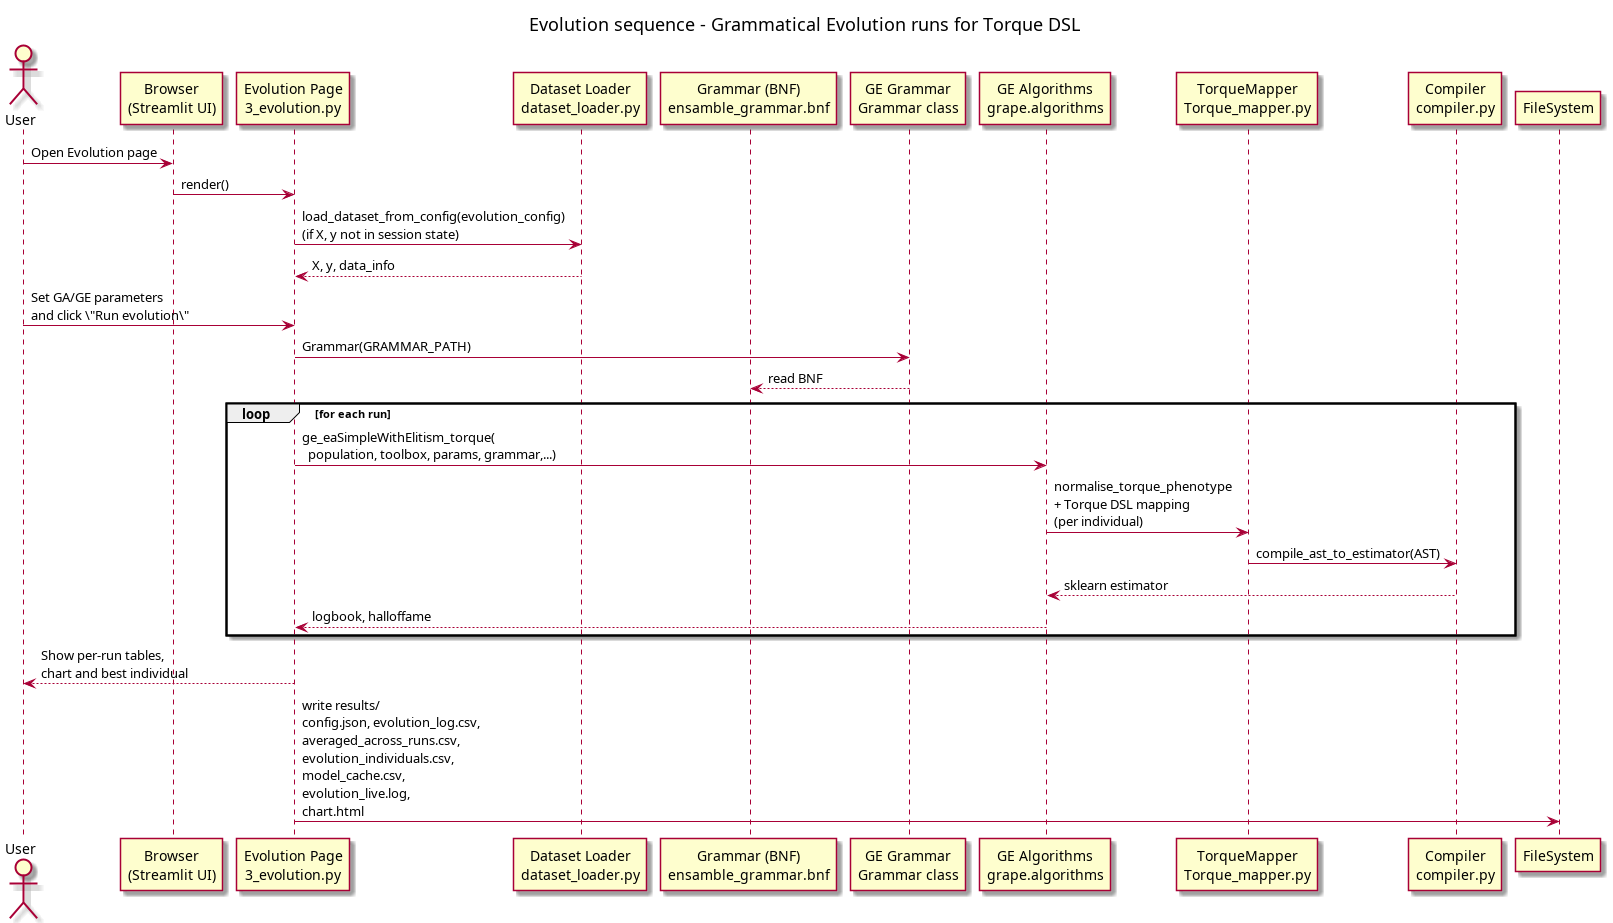

The diagram above was rendered by PlantUML. Its source (embedded in the PNG):
@startuml
title Evolution sequence - Grammatical Evolution runs for Torque DSL

actor User
participant "Browser\n(Streamlit UI)" as Browser
participant "Evolution Page\n3_evolution.py" as EvoUI
participant "Dataset Loader\ndataset_loader.py" as Loader
participant "Grammar (BNF)\nensamble_grammar.bnf" as GrammarFile
participant "GE Grammar\nGrammar class" as BNFGrammar
participant "GE Algorithms\ngrape.algorithms" as GE
participant "TorqueMapper\nTorque_mapper.py" as TM
participant "Compiler\ncompiler.py" as Compiler

User -> Browser: Open Evolution page
Browser -> EvoUI: render()

EvoUI -> Loader: load_dataset_from_config(evolution_config)\n(if X, y not in session state)
Loader --> EvoUI: X, y, data_info

User -> EvoUI: Set GA/GE parameters\nand click \"Run evolution\"
EvoUI -> BNFGrammar: Grammar(GRAMMAR_PATH)
BNFGrammar --> GrammarFile: read BNF

loop for each run
  EvoUI -> GE: ge_eaSimpleWithElitism_torque(\n  population, toolbox, params, grammar,...)
  GE -> TM: normalise_torque_phenotype\n+ Torque DSL mapping\n(per individual)
  TM -> Compiler: compile_ast_to_estimator(AST)
  Compiler --> GE: sklearn estimator
  GE --> EvoUI: logbook, halloffame
end

EvoUI --> User: Show per-run tables,\nchart and best individual
EvoUI -> FileSystem: write results/\nconfig.json, evolution_log.csv,\naveraged_across_runs.csv,\nevolution_individuals.csv,\nmodel_cache.csv,\nevolution_live.log,\nchart.html

@enduml